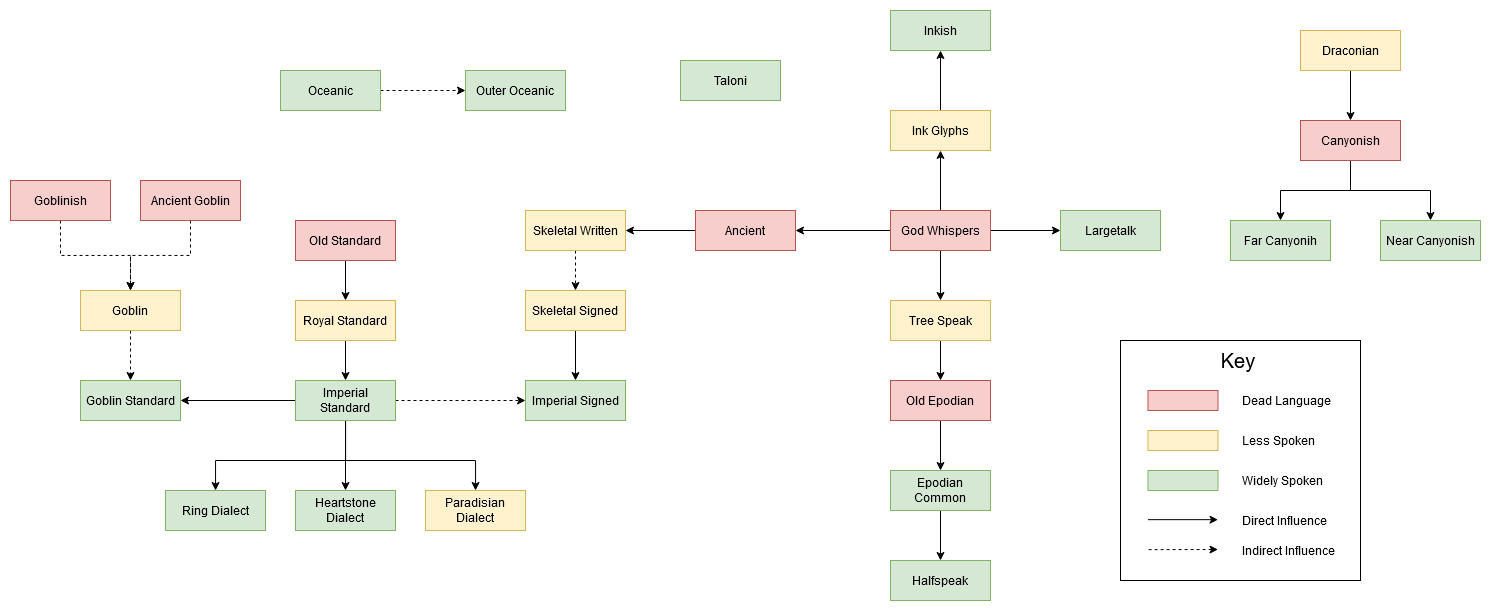

The diagram above was exported from draw.io. Its source (the exported page's mxGraphModel, read from the mxfile embedded in the PNG):
<mxGraphModel dx="2506" dy="2014" grid="1" gridSize="10" guides="1" tooltips="1" connect="1" arrows="1" fold="1" page="1" pageScale="1" pageWidth="850" pageHeight="1100" math="0" shadow="0">
  <root>
    <mxCell id="0" />
    <mxCell id="1" parent="0" />
    <mxCell id="F-0xz7H0S8S3dwoUSbW4-100" value="" style="rounded=0;whiteSpace=wrap;html=1;" vertex="1" parent="1">
      <mxGeometry x="380" y="-680" width="240" height="240" as="geometry" />
    </mxCell>
    <mxCell id="F-0xz7H0S8S3dwoUSbW4-9" style="edgeStyle=orthogonalEdgeStyle;rounded=0;orthogonalLoop=1;jettySize=auto;html=1;strokeColor=#000000;" edge="1" parent="1" source="F-0xz7H0S8S3dwoUSbW4-2" target="F-0xz7H0S8S3dwoUSbW4-7">
      <mxGeometry relative="1" as="geometry" />
    </mxCell>
    <mxCell id="F-0xz7H0S8S3dwoUSbW4-13" style="edgeStyle=orthogonalEdgeStyle;rounded=0;orthogonalLoop=1;jettySize=auto;html=1;strokeColor=#000000;" edge="1" parent="1" source="F-0xz7H0S8S3dwoUSbW4-2" target="F-0xz7H0S8S3dwoUSbW4-3">
      <mxGeometry relative="1" as="geometry" />
    </mxCell>
    <mxCell id="F-0xz7H0S8S3dwoUSbW4-60" style="edgeStyle=orthogonalEdgeStyle;rounded=0;orthogonalLoop=1;jettySize=auto;html=1;endArrow=classic;endFill=1;strokeColor=#000000;" edge="1" parent="1" source="F-0xz7H0S8S3dwoUSbW4-2" target="F-0xz7H0S8S3dwoUSbW4-6">
      <mxGeometry relative="1" as="geometry" />
    </mxCell>
    <mxCell id="F-0xz7H0S8S3dwoUSbW4-73" style="edgeStyle=orthogonalEdgeStyle;rounded=0;orthogonalLoop=1;jettySize=auto;html=1;endArrow=classic;endFill=1;strokeColor=#000000;" edge="1" parent="1" source="F-0xz7H0S8S3dwoUSbW4-2" target="F-0xz7H0S8S3dwoUSbW4-4">
      <mxGeometry relative="1" as="geometry" />
    </mxCell>
    <mxCell id="F-0xz7H0S8S3dwoUSbW4-2" value="God Whispers" style="rounded=0;whiteSpace=wrap;html=1;fillColor=#f8cecc;strokeColor=#b85450;" vertex="1" parent="1">
      <mxGeometry x="150" y="-810" width="100" height="40" as="geometry" />
    </mxCell>
    <mxCell id="F-0xz7H0S8S3dwoUSbW4-17" style="edgeStyle=orthogonalEdgeStyle;rounded=0;orthogonalLoop=1;jettySize=auto;html=1;strokeColor=#000000;" edge="1" parent="1" source="F-0xz7H0S8S3dwoUSbW4-3" target="F-0xz7H0S8S3dwoUSbW4-14">
      <mxGeometry relative="1" as="geometry" />
    </mxCell>
    <mxCell id="F-0xz7H0S8S3dwoUSbW4-3" value="Ancient" style="rounded=0;whiteSpace=wrap;html=1;fillColor=#f8cecc;strokeColor=#b85450;" vertex="1" parent="1">
      <mxGeometry x="-45" y="-810" width="100" height="40" as="geometry" />
    </mxCell>
    <mxCell id="F-0xz7H0S8S3dwoUSbW4-4" value="Largetalk" style="rounded=0;whiteSpace=wrap;html=1;fillColor=#d5e8d4;strokeColor=#82b366;" vertex="1" parent="1">
      <mxGeometry x="320" y="-810" width="100" height="40" as="geometry" />
    </mxCell>
    <mxCell id="F-0xz7H0S8S3dwoUSbW4-22" style="edgeStyle=orthogonalEdgeStyle;rounded=0;orthogonalLoop=1;jettySize=auto;html=1;entryX=0.5;entryY=0;entryDx=0;entryDy=0;endArrow=classic;endFill=1;strokeColor=#000000;" edge="1" parent="1" source="F-0xz7H0S8S3dwoUSbW4-5" target="F-0xz7H0S8S3dwoUSbW4-20">
      <mxGeometry relative="1" as="geometry" />
    </mxCell>
    <mxCell id="F-0xz7H0S8S3dwoUSbW4-5" value="Draconian" style="rounded=0;whiteSpace=wrap;html=1;fillColor=#fff2cc;strokeColor=#d6b656;" vertex="1" parent="1">
      <mxGeometry x="560" y="-990" width="100" height="40" as="geometry" />
    </mxCell>
    <mxCell id="F-0xz7H0S8S3dwoUSbW4-61" style="edgeStyle=orthogonalEdgeStyle;rounded=0;orthogonalLoop=1;jettySize=auto;html=1;endArrow=classic;endFill=1;strokeColor=#000000;" edge="1" parent="1" source="F-0xz7H0S8S3dwoUSbW4-6" target="F-0xz7H0S8S3dwoUSbW4-33">
      <mxGeometry relative="1" as="geometry" />
    </mxCell>
    <mxCell id="F-0xz7H0S8S3dwoUSbW4-6" value="Tree Speak" style="rounded=0;whiteSpace=wrap;html=1;fillColor=#fff2cc;strokeColor=#d6b656;" vertex="1" parent="1">
      <mxGeometry x="150" y="-720" width="100" height="40" as="geometry" />
    </mxCell>
    <mxCell id="F-0xz7H0S8S3dwoUSbW4-24" style="edgeStyle=orthogonalEdgeStyle;rounded=0;orthogonalLoop=1;jettySize=auto;html=1;endArrow=classic;endFill=1;strokeColor=#000000;" edge="1" parent="1" source="F-0xz7H0S8S3dwoUSbW4-7" target="F-0xz7H0S8S3dwoUSbW4-8">
      <mxGeometry relative="1" as="geometry" />
    </mxCell>
    <mxCell id="F-0xz7H0S8S3dwoUSbW4-7" value="Ink Glyphs" style="rounded=0;whiteSpace=wrap;html=1;fillColor=#fff2cc;strokeColor=#d6b656;" vertex="1" parent="1">
      <mxGeometry x="150" y="-910" width="100" height="40" as="geometry" />
    </mxCell>
    <mxCell id="F-0xz7H0S8S3dwoUSbW4-8" value="Inkish" style="rounded=0;whiteSpace=wrap;html=1;fillColor=#d5e8d4;strokeColor=#82b366;" vertex="1" parent="1">
      <mxGeometry x="150" y="-1010" width="100" height="40" as="geometry" />
    </mxCell>
    <mxCell id="F-0xz7H0S8S3dwoUSbW4-75" style="edgeStyle=orthogonalEdgeStyle;rounded=0;orthogonalLoop=1;jettySize=auto;html=1;endArrow=classic;endFill=1;strokeColor=#000000;dashed=1;" edge="1" parent="1" source="F-0xz7H0S8S3dwoUSbW4-14" target="F-0xz7H0S8S3dwoUSbW4-16">
      <mxGeometry relative="1" as="geometry" />
    </mxCell>
    <mxCell id="F-0xz7H0S8S3dwoUSbW4-14" value="Skeletal Written" style="rounded=0;whiteSpace=wrap;html=1;fillColor=#fff2cc;strokeColor=#d6b656;" vertex="1" parent="1">
      <mxGeometry x="-215" y="-810" width="100" height="40" as="geometry" />
    </mxCell>
    <mxCell id="F-0xz7H0S8S3dwoUSbW4-27" style="edgeStyle=orthogonalEdgeStyle;rounded=0;orthogonalLoop=1;jettySize=auto;html=1;endArrow=classic;endFill=1;strokeColor=#000000;" edge="1" parent="1" source="F-0xz7H0S8S3dwoUSbW4-16" target="F-0xz7H0S8S3dwoUSbW4-25">
      <mxGeometry relative="1" as="geometry" />
    </mxCell>
    <mxCell id="F-0xz7H0S8S3dwoUSbW4-16" value="Skeletal Signed" style="rounded=0;whiteSpace=wrap;html=1;fillColor=#fff2cc;strokeColor=#d6b656;" vertex="1" parent="1">
      <mxGeometry x="-215" y="-730" width="100" height="40" as="geometry" />
    </mxCell>
    <mxCell id="F-0xz7H0S8S3dwoUSbW4-31" style="edgeStyle=orthogonalEdgeStyle;rounded=0;orthogonalLoop=1;jettySize=auto;html=1;endArrow=classic;endFill=1;strokeColor=#000000;" edge="1" parent="1" source="F-0xz7H0S8S3dwoUSbW4-20" target="F-0xz7H0S8S3dwoUSbW4-29">
      <mxGeometry relative="1" as="geometry">
        <Array as="points">
          <mxPoint x="610" y="-830" />
          <mxPoint x="690" y="-830" />
        </Array>
      </mxGeometry>
    </mxCell>
    <mxCell id="F-0xz7H0S8S3dwoUSbW4-57" style="edgeStyle=orthogonalEdgeStyle;rounded=0;orthogonalLoop=1;jettySize=auto;html=1;endArrow=classic;endFill=1;strokeColor=#000000;" edge="1" parent="1" source="F-0xz7H0S8S3dwoUSbW4-20" target="F-0xz7H0S8S3dwoUSbW4-28">
      <mxGeometry relative="1" as="geometry">
        <Array as="points">
          <mxPoint x="610" y="-830" />
          <mxPoint x="540" y="-830" />
        </Array>
      </mxGeometry>
    </mxCell>
    <mxCell id="F-0xz7H0S8S3dwoUSbW4-20" value="Canyonish" style="rounded=0;whiteSpace=wrap;html=1;fillColor=#f8cecc;strokeColor=#b85450;" vertex="1" parent="1">
      <mxGeometry x="560" y="-900" width="100" height="40" as="geometry" />
    </mxCell>
    <mxCell id="F-0xz7H0S8S3dwoUSbW4-25" value="Imperial Signed" style="rounded=0;whiteSpace=wrap;html=1;fillColor=#d5e8d4;strokeColor=#82b366;" vertex="1" parent="1">
      <mxGeometry x="-215" y="-640" width="100" height="40" as="geometry" />
    </mxCell>
    <mxCell id="F-0xz7H0S8S3dwoUSbW4-28" value="Far Canyonih" style="rounded=0;whiteSpace=wrap;html=1;fillColor=#d5e8d4;strokeColor=#82b366;" vertex="1" parent="1">
      <mxGeometry x="490" y="-800" width="100" height="40" as="geometry" />
    </mxCell>
    <mxCell id="F-0xz7H0S8S3dwoUSbW4-29" value="Near Canyonish" style="rounded=0;whiteSpace=wrap;html=1;fillColor=#d5e8d4;strokeColor=#82b366;" vertex="1" parent="1">
      <mxGeometry x="640" y="-800" width="100" height="40" as="geometry" />
    </mxCell>
    <mxCell id="F-0xz7H0S8S3dwoUSbW4-63" style="edgeStyle=orthogonalEdgeStyle;rounded=0;orthogonalLoop=1;jettySize=auto;html=1;entryX=0.5;entryY=0;entryDx=0;entryDy=0;endArrow=classic;endFill=1;strokeColor=#000000;" edge="1" parent="1" source="F-0xz7H0S8S3dwoUSbW4-33" target="F-0xz7H0S8S3dwoUSbW4-62">
      <mxGeometry relative="1" as="geometry" />
    </mxCell>
    <mxCell id="F-0xz7H0S8S3dwoUSbW4-33" value="Old Epodian" style="rounded=0;whiteSpace=wrap;html=1;fillColor=#f8cecc;strokeColor=#b85450;" vertex="1" parent="1">
      <mxGeometry x="150" y="-640" width="100" height="40" as="geometry" />
    </mxCell>
    <mxCell id="F-0xz7H0S8S3dwoUSbW4-39" style="edgeStyle=orthogonalEdgeStyle;rounded=0;orthogonalLoop=1;jettySize=auto;html=1;endArrow=classic;endFill=1;strokeColor=#000000;" edge="1" parent="1" source="F-0xz7H0S8S3dwoUSbW4-35" target="F-0xz7H0S8S3dwoUSbW4-37">
      <mxGeometry relative="1" as="geometry" />
    </mxCell>
    <mxCell id="F-0xz7H0S8S3dwoUSbW4-35" value="Old Standard" style="rounded=0;whiteSpace=wrap;html=1;fillColor=#f8cecc;strokeColor=#b85450;" vertex="1" parent="1">
      <mxGeometry x="-445" y="-800" width="100" height="40" as="geometry" />
    </mxCell>
    <mxCell id="F-0xz7H0S8S3dwoUSbW4-40" style="edgeStyle=orthogonalEdgeStyle;rounded=0;orthogonalLoop=1;jettySize=auto;html=1;endArrow=classic;endFill=1;strokeColor=#000000;" edge="1" parent="1" source="F-0xz7H0S8S3dwoUSbW4-37" target="F-0xz7H0S8S3dwoUSbW4-38">
      <mxGeometry relative="1" as="geometry" />
    </mxCell>
    <mxCell id="F-0xz7H0S8S3dwoUSbW4-37" value="Royal Standard" style="rounded=0;whiteSpace=wrap;html=1;fillColor=#fff2cc;strokeColor=#d6b656;" vertex="1" parent="1">
      <mxGeometry x="-445" y="-720" width="100" height="40" as="geometry" />
    </mxCell>
    <mxCell id="F-0xz7H0S8S3dwoUSbW4-42" style="edgeStyle=orthogonalEdgeStyle;rounded=0;orthogonalLoop=1;jettySize=auto;html=1;endArrow=classic;endFill=1;strokeColor=#000000;" edge="1" parent="1" source="F-0xz7H0S8S3dwoUSbW4-38" target="F-0xz7H0S8S3dwoUSbW4-41">
      <mxGeometry relative="1" as="geometry" />
    </mxCell>
    <mxCell id="F-0xz7H0S8S3dwoUSbW4-44" style="edgeStyle=orthogonalEdgeStyle;rounded=0;orthogonalLoop=1;jettySize=auto;html=1;endArrow=classic;endFill=1;strokeColor=#000000;" edge="1" parent="1" source="F-0xz7H0S8S3dwoUSbW4-38" target="F-0xz7H0S8S3dwoUSbW4-43">
      <mxGeometry relative="1" as="geometry">
        <Array as="points">
          <mxPoint x="-395" y="-560" />
          <mxPoint x="-265" y="-560" />
        </Array>
      </mxGeometry>
    </mxCell>
    <mxCell id="F-0xz7H0S8S3dwoUSbW4-47" style="edgeStyle=orthogonalEdgeStyle;rounded=0;orthogonalLoop=1;jettySize=auto;html=1;endArrow=classic;endFill=1;strokeColor=#000000;" edge="1" parent="1" source="F-0xz7H0S8S3dwoUSbW4-38" target="F-0xz7H0S8S3dwoUSbW4-45">
      <mxGeometry relative="1" as="geometry">
        <Array as="points">
          <mxPoint x="-395" y="-560" />
          <mxPoint x="-525" y="-560" />
        </Array>
      </mxGeometry>
    </mxCell>
    <mxCell id="F-0xz7H0S8S3dwoUSbW4-53" style="edgeStyle=orthogonalEdgeStyle;rounded=0;orthogonalLoop=1;jettySize=auto;html=1;exitX=0;exitY=0.5;exitDx=0;exitDy=0;entryX=1;entryY=0.5;entryDx=0;entryDy=0;endArrow=classic;endFill=1;strokeColor=#000000;" edge="1" parent="1" source="F-0xz7H0S8S3dwoUSbW4-38" target="F-0xz7H0S8S3dwoUSbW4-49">
      <mxGeometry relative="1" as="geometry" />
    </mxCell>
    <mxCell id="F-0xz7H0S8S3dwoUSbW4-76" style="edgeStyle=orthogonalEdgeStyle;rounded=0;orthogonalLoop=1;jettySize=auto;html=1;dashed=1;startArrow=none;startFill=0;endArrow=classic;endFill=1;strokeColor=#000000;" edge="1" parent="1" source="F-0xz7H0S8S3dwoUSbW4-38" target="F-0xz7H0S8S3dwoUSbW4-25">
      <mxGeometry relative="1" as="geometry" />
    </mxCell>
    <mxCell id="F-0xz7H0S8S3dwoUSbW4-38" value="&lt;div&gt;Imperial&lt;/div&gt;&lt;div&gt; Standard&lt;/div&gt;" style="rounded=0;whiteSpace=wrap;html=1;fillColor=#d5e8d4;strokeColor=#82b366;" vertex="1" parent="1">
      <mxGeometry x="-445" y="-640" width="100" height="40" as="geometry" />
    </mxCell>
    <mxCell id="F-0xz7H0S8S3dwoUSbW4-41" value="Heartstone Dialect" style="rounded=0;whiteSpace=wrap;html=1;fillColor=#d5e8d4;strokeColor=#82b366;" vertex="1" parent="1">
      <mxGeometry x="-445" y="-530" width="100" height="40" as="geometry" />
    </mxCell>
    <mxCell id="F-0xz7H0S8S3dwoUSbW4-43" value="Paradisian Dialect" style="rounded=0;whiteSpace=wrap;html=1;fillColor=#fff2cc;strokeColor=#d6b656;" vertex="1" parent="1">
      <mxGeometry x="-315" y="-530" width="100" height="40" as="geometry" />
    </mxCell>
    <mxCell id="F-0xz7H0S8S3dwoUSbW4-45" value="Ring Dialect" style="rounded=0;whiteSpace=wrap;html=1;fillColor=#d5e8d4;strokeColor=#82b366;" vertex="1" parent="1">
      <mxGeometry x="-575" y="-530" width="100" height="40" as="geometry" />
    </mxCell>
    <mxCell id="F-0xz7H0S8S3dwoUSbW4-54" style="edgeStyle=orthogonalEdgeStyle;rounded=0;orthogonalLoop=1;jettySize=auto;html=1;entryX=0.5;entryY=0;entryDx=0;entryDy=0;endArrow=classic;endFill=1;strokeColor=#000000;dashed=1;" edge="1" parent="1" source="F-0xz7H0S8S3dwoUSbW4-46" target="F-0xz7H0S8S3dwoUSbW4-49">
      <mxGeometry relative="1" as="geometry" />
    </mxCell>
    <mxCell id="F-0xz7H0S8S3dwoUSbW4-46" value="Goblin" style="rounded=0;whiteSpace=wrap;html=1;fillColor=#fff2cc;strokeColor=#d6b656;" vertex="1" parent="1">
      <mxGeometry x="-660" y="-730" width="100" height="40" as="geometry" />
    </mxCell>
    <mxCell id="F-0xz7H0S8S3dwoUSbW4-49" value="Goblin Standard" style="rounded=0;whiteSpace=wrap;html=1;fillColor=#d5e8d4;strokeColor=#82b366;" vertex="1" parent="1">
      <mxGeometry x="-660" y="-640" width="100" height="40" as="geometry" />
    </mxCell>
    <mxCell id="F-0xz7H0S8S3dwoUSbW4-55" value="Taloni" style="rounded=0;whiteSpace=wrap;html=1;fillColor=#d5e8d4;strokeColor=#82b366;" vertex="1" parent="1">
      <mxGeometry x="-60" y="-960" width="100" height="40" as="geometry" />
    </mxCell>
    <mxCell id="F-0xz7H0S8S3dwoUSbW4-65" style="edgeStyle=orthogonalEdgeStyle;rounded=0;orthogonalLoop=1;jettySize=auto;html=1;endArrow=classic;endFill=1;strokeColor=#000000;" edge="1" parent="1" source="F-0xz7H0S8S3dwoUSbW4-62" target="F-0xz7H0S8S3dwoUSbW4-64">
      <mxGeometry relative="1" as="geometry" />
    </mxCell>
    <mxCell id="F-0xz7H0S8S3dwoUSbW4-62" value="Epodian Common" style="rounded=0;whiteSpace=wrap;html=1;fillColor=#d5e8d4;strokeColor=#82b366;" vertex="1" parent="1">
      <mxGeometry x="150" y="-550" width="100" height="40" as="geometry" />
    </mxCell>
    <mxCell id="F-0xz7H0S8S3dwoUSbW4-64" value="Halfspeak" style="rounded=0;whiteSpace=wrap;html=1;fillColor=#d5e8d4;strokeColor=#82b366;" vertex="1" parent="1">
      <mxGeometry x="150" y="-460" width="100" height="40" as="geometry" />
    </mxCell>
    <mxCell id="F-0xz7H0S8S3dwoUSbW4-110" style="edgeStyle=orthogonalEdgeStyle;rounded=0;orthogonalLoop=1;jettySize=auto;html=1;startArrow=none;startFill=0;endArrow=classic;endFill=1;strokeColor=#000000;fontSize=20;dashed=1;" edge="1" parent="1" source="F-0xz7H0S8S3dwoUSbW4-77" target="F-0xz7H0S8S3dwoUSbW4-108">
      <mxGeometry relative="1" as="geometry" />
    </mxCell>
    <mxCell id="F-0xz7H0S8S3dwoUSbW4-77" value="Oceanic" style="rounded=0;whiteSpace=wrap;html=1;fillColor=#d5e8d4;strokeColor=#82b366;" vertex="1" parent="1">
      <mxGeometry x="-460" y="-950" width="100" height="40" as="geometry" />
    </mxCell>
    <mxCell id="F-0xz7H0S8S3dwoUSbW4-79" value="Key" style="text;html=1;strokeColor=none;fillColor=none;align=center;verticalAlign=middle;whiteSpace=wrap;rounded=0;horizontal=1;fontSize=20;" vertex="1" parent="1">
      <mxGeometry x="477.5" y="-670" width="40" height="20" as="geometry" />
    </mxCell>
    <mxCell id="F-0xz7H0S8S3dwoUSbW4-81" value="" style="rounded=0;whiteSpace=wrap;html=1;fillColor=#f8cecc;strokeColor=#b85450;" vertex="1" parent="1">
      <mxGeometry x="407.5" y="-630" width="70" height="20" as="geometry" />
    </mxCell>
    <mxCell id="F-0xz7H0S8S3dwoUSbW4-82" value="Dead Language" style="text;html=1;strokeColor=none;fillColor=none;align=left;verticalAlign=middle;whiteSpace=wrap;rounded=0;" vertex="1" parent="1">
      <mxGeometry x="500" y="-630" width="100" height="20" as="geometry" />
    </mxCell>
    <mxCell id="F-0xz7H0S8S3dwoUSbW4-83" value="" style="rounded=0;whiteSpace=wrap;html=1;fillColor=#fff2cc;strokeColor=#d6b656;" vertex="1" parent="1">
      <mxGeometry x="407.5" y="-590" width="70" height="20" as="geometry" />
    </mxCell>
    <mxCell id="F-0xz7H0S8S3dwoUSbW4-86" value="" style="rounded=0;whiteSpace=wrap;html=1;fillColor=#d5e8d4;strokeColor=#82b366;" vertex="1" parent="1">
      <mxGeometry x="407.5" y="-550" width="70" height="20" as="geometry" />
    </mxCell>
    <mxCell id="F-0xz7H0S8S3dwoUSbW4-87" value="Widely Spoken" style="text;html=1;strokeColor=none;fillColor=none;align=left;verticalAlign=middle;whiteSpace=wrap;rounded=0;" vertex="1" parent="1">
      <mxGeometry x="500" y="-550" width="100" height="20" as="geometry" />
    </mxCell>
    <mxCell id="F-0xz7H0S8S3dwoUSbW4-91" value="" style="endArrow=none;dashed=1;html=1;strokeColor=#000000;startArrow=classic;startFill=1;" edge="1" parent="1">
      <mxGeometry width="50" height="50" relative="1" as="geometry">
        <mxPoint x="477.5" y="-471" as="sourcePoint" />
        <mxPoint x="407.5" y="-470.83000000000004" as="targetPoint" />
      </mxGeometry>
    </mxCell>
    <mxCell id="F-0xz7H0S8S3dwoUSbW4-92" value="Indirect Influence" style="text;html=1;strokeColor=none;fillColor=none;align=left;verticalAlign=middle;whiteSpace=wrap;rounded=0;" vertex="1" parent="1">
      <mxGeometry x="500" y="-480" width="100" height="20" as="geometry" />
    </mxCell>
    <mxCell id="F-0xz7H0S8S3dwoUSbW4-95" value="" style="endArrow=classic;html=1;strokeColor=#000000;" edge="1" parent="1">
      <mxGeometry width="50" height="50" relative="1" as="geometry">
        <mxPoint x="407.5" y="-500.83000000000004" as="sourcePoint" />
        <mxPoint x="477.5" y="-500.83000000000004" as="targetPoint" />
        <Array as="points" />
      </mxGeometry>
    </mxCell>
    <mxCell id="F-0xz7H0S8S3dwoUSbW4-98" value="Direct Influence" style="text;html=1;strokeColor=none;fillColor=none;align=left;verticalAlign=middle;whiteSpace=wrap;rounded=0;" vertex="1" parent="1">
      <mxGeometry x="500" y="-510" width="100" height="20" as="geometry" />
    </mxCell>
    <mxCell id="F-0xz7H0S8S3dwoUSbW4-99" value="Less Spoken" style="text;html=1;align=left;verticalAlign=middle;resizable=0;points=[];autosize=1;" vertex="1" parent="1">
      <mxGeometry x="500" y="-590" width="90" height="20" as="geometry" />
    </mxCell>
    <mxCell id="F-0xz7H0S8S3dwoUSbW4-101" style="edgeStyle=orthogonalEdgeStyle;rounded=0;orthogonalLoop=1;jettySize=auto;html=1;exitX=0.5;exitY=1;exitDx=0;exitDy=0;startArrow=classic;startFill=1;endArrow=classic;endFill=1;strokeColor=#000000;fontSize=20;" edge="1" parent="1" source="F-0xz7H0S8S3dwoUSbW4-82" target="F-0xz7H0S8S3dwoUSbW4-82">
      <mxGeometry relative="1" as="geometry" />
    </mxCell>
    <mxCell id="F-0xz7H0S8S3dwoUSbW4-105" style="edgeStyle=orthogonalEdgeStyle;rounded=0;orthogonalLoop=1;jettySize=auto;html=1;startArrow=none;startFill=0;endArrow=classic;endFill=1;strokeColor=#000000;fontSize=20;dashed=1;" edge="1" parent="1" source="F-0xz7H0S8S3dwoUSbW4-102" target="F-0xz7H0S8S3dwoUSbW4-46">
      <mxGeometry relative="1" as="geometry" />
    </mxCell>
    <mxCell id="F-0xz7H0S8S3dwoUSbW4-102" value="Goblinish" style="rounded=0;whiteSpace=wrap;html=1;fillColor=#f8cecc;strokeColor=#b85450;" vertex="1" parent="1">
      <mxGeometry x="-730" y="-840" width="100" height="40" as="geometry" />
    </mxCell>
    <mxCell id="F-0xz7H0S8S3dwoUSbW4-107" style="edgeStyle=orthogonalEdgeStyle;rounded=0;orthogonalLoop=1;jettySize=auto;html=1;dashed=1;startArrow=none;startFill=0;endArrow=classic;endFill=1;strokeColor=#000000;fontSize=20;" edge="1" parent="1" source="F-0xz7H0S8S3dwoUSbW4-106" target="F-0xz7H0S8S3dwoUSbW4-46">
      <mxGeometry relative="1" as="geometry" />
    </mxCell>
    <mxCell id="F-0xz7H0S8S3dwoUSbW4-106" value="Ancient Goblin" style="rounded=0;whiteSpace=wrap;html=1;fillColor=#f8cecc;strokeColor=#b85450;" vertex="1" parent="1">
      <mxGeometry x="-600" y="-840" width="100" height="40" as="geometry" />
    </mxCell>
    <mxCell id="F-0xz7H0S8S3dwoUSbW4-108" value="Outer Oceanic" style="rounded=0;whiteSpace=wrap;html=1;fillColor=#d5e8d4;strokeColor=#82b366;" vertex="1" parent="1">
      <mxGeometry x="-275" y="-950" width="100" height="40" as="geometry" />
    </mxCell>
  </root>
</mxGraphModel>